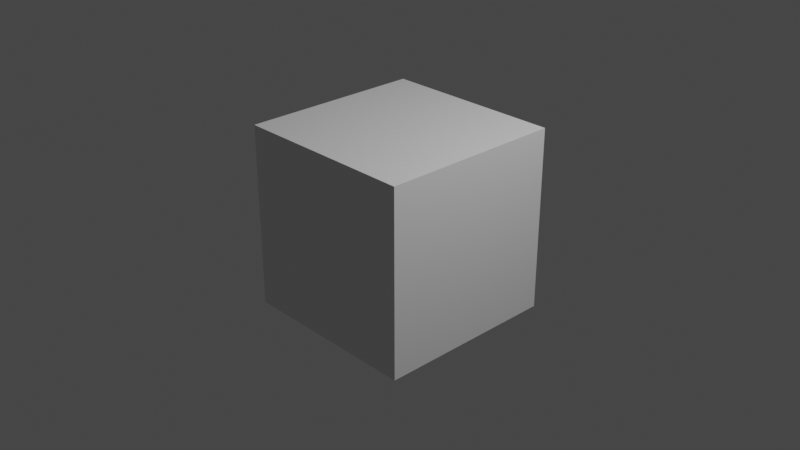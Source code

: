 # Source: cube.blend  (saved by Blender 2.82.7; exported with 4.5.12 LTS)
import bpy
from mathutils import Matrix  # noqa: F401  (used for matrix-valued properties, if any)

bpy.ops.wm.read_factory_settings(use_empty=True)
scene = bpy.context.scene
scene.name = 'Scene'

# ---- collections
col_collection = bpy.data.collections.new('Collection'); scene.collection.children.link(col_collection)

# ---- materials (node trees are filled in below, after node groups)
mat_material = bpy.data.materials.new('Material')
mat_material.alpha_threshold = 0.0
mat_material.use_transparent_shadow = False
mat_material.line_color = (0.0, 0.0, 0.0, 1.0)

# ---- material node trees
mat_material.use_nodes = True; mat_material.node_tree.nodes.clear()
_N = mat_material.node_tree.nodes; _L = mat_material.node_tree.links
n0 = _N.new('ShaderNodeOutputMaterial'); n0.name = 'Material Output'; n0.location = (300, 300)
n1 = _N.new('ShaderNodeBsdfPrincipled'); n1.name = 'Principled BSDF'; n1.location = (10, 300)
n1.distribution = 'GGX'
n1.subsurface_method = 'BURLEY'
n1.inputs[2].default_value = 0.4
n1.inputs[3].default_value = 1.45
n1.inputs[27].default_value = (0.0, 0.0, 0.0, 1.0)
n1.inputs[28].default_value = 1.0
_L.new(n1.outputs[0], n0.inputs[0])
n0.is_active_output = True

# ---- world
world_world = bpy.data.worlds.new('World'); scene.world = world_world
world_world.use_nodes = True; world_world.node_tree.nodes.clear()
_N = world_world.node_tree.nodes; _L = world_world.node_tree.links
n0 = _N.new('ShaderNodeOutputWorld'); n0.name = 'World Output'; n0.location = (300, 300)
n1 = _N.new('ShaderNodeBackground'); n1.name = 'Background'; n1.location = (10, 300)
n1.inputs[0].default_value = (0.05088, 0.05088, 0.05088, 1.0)
_L.new(n1.outputs[0], n0.inputs[0])
n0.is_active_output = True
world_world.color = (0.05088, 0.05088, 0.05088)
world_world.use_sun_shadow = False
world_world.sun_shadow_jitter_overblur = 0.0

# ---- cameras
cam_camera = bpy.data.cameras.new('Camera')
cam_camera.clip_end = 100.0
cam_camera.ortho_scale = 7.314

# ---- lights
light_light = bpy.data.lights.new('Light', 'POINT')
light_light.transmission_factor = 0.0
light_light.energy = 1000.0
light_light.shadow_soft_size = 0.1
light_light.shadow_maximum_resolution = 0.006
light_light.use_absolute_resolution = True

# ---- meshes
me_cube = bpy.data.meshes.new('Cube')
me_cube.from_pydata([(1.0, 1.0, 1.0), (1.0, 1.0, -1.0), (1.0, -1.0, 1.0), (1.0, -1.0, -1.0), (-1.0, 1.0, 1.0), (-1.0, 1.0, -1.0), (-1.0, -1.0, 1.0), (-1.0, -1.0, -1.0)], [], [(0, 4, 6, 2), (3, 2, 6, 7), (7, 6, 4, 5), (5, 1, 3, 7), (1, 0, 2, 3), (5, 4, 0, 1)])
_uv = me_cube.uv_layers.new(name='UVMap')
_uv.uv.foreach_set('vector', [1.0, 1.0, 0.0, 1.0, 0.0, 0.0, 1.0, 0.0, 1.0, 0.0, 1.0, 1.0, 0.0, 1.0, 0.0, 0.0, 0.0, 0.0, 0.0, 1.0, 1.0, 1.0, 1.0, 0.0, 0.0, 1.0, 1.0, 1.0, 1.0, 0.0, 0.0, 0.0, 1.0, 0.0, 1.0, 1.0, 0.0, 1.0, 0.0, 0.0, 0.0, 0.0, 0.0, 1.0, 1.0, 1.0, 1.0, 0.0])
_ca = me_cube.color_attributes.new('cols', 'BYTE_COLOR', 'CORNER')
_ca.data.foreach_set('color', [0.1329, 1.0, 0.0999, 1.0, 0.9647, 0.2307, 0.1981, 1.0, 1.0, 0.002732, 0.002732, 1.0, 0.1912, 1.0, 0.159, 1.0, 1.0, 0.008568, 0.008568, 1.0, 0.1912, 1.0, 0.159, 1.0, 1.0, 0.002732, 0.002732, 1.0, 1.0, 0.02217, 0.02217, 1.0, 1.0, 0.02217, 0.02217, 1.0, 1.0, 0.002732, 0.002732, 1.0, 0.9647, 0.2307, 0.1981, 1.0, 0.1812, 1.0, 0.15, 1.0, 0.1812, 1.0, 0.15, 1.0, 0.6654, 1.0, 0.6514, 1.0, 1.0, 0.008568, 0.008568, 1.0, 1.0, 0.02217, 0.02217, 1.0, 0.6654, 1.0, 0.6514, 1.0, 0.1329, 1.0, 0.0999, 1.0, 0.1912, 1.0, 0.159, 1.0, 1.0, 0.008568, 0.008568, 1.0, 0.1812, 1.0, 0.15, 1.0, 0.9647, 0.2307, 0.1981, 1.0, 0.1329, 1.0, 0.0999, 1.0, 0.6654, 1.0, 0.6514, 1.0])
me_cube.materials.append(mat_material)
me_cube.use_remesh_preserve_volume = False
me_cube.use_remesh_preserve_attributes = False
me_cube.use_mirror_vertex_groups = False
me_cube.update()

# ---- objects
ob_cube = bpy.data.objects.new('Cube', me_cube)
ob_light = bpy.data.objects.new('Light', light_light)
ob_camera = bpy.data.objects.new('Camera', cam_camera)

# ---- transforms, parenting, visibility, modifiers, constraints
ob_cube.location = (0.0, 0.0, 0.0)
ob_cube.lock_rotations_4d = False
ob_cube.empty_display_type = 'ARROWS'
ob_cube.lineart.crease_threshold = 0.0
ob_light.location = (4.076, 1.005, 5.904)
ob_light.rotation_euler = (0.6503, 0.05522, 1.866)
ob_light.lock_rotations_4d = False
ob_light.empty_display_type = 'ARROWS'
ob_light.color = (0.0, 0.0, 0.0, 0.0)
ob_light.lineart.crease_threshold = 0.0
ob_camera.location = (7.359, -6.926, 4.958)
ob_camera.rotation_euler = (1.109, 0.0, 0.8149)
ob_camera.lock_rotations_4d = False
ob_camera.empty_display_type = 'ARROWS'
ob_camera.color = (0.0, 0.0, 0.0, 0.0)
ob_camera.display_type = 'WIRE'
ob_camera.lineart.crease_threshold = 0.0

# ---- collection membership
col_collection.objects.link(ob_cube)
col_collection.objects.link(ob_light)
col_collection.objects.link(ob_camera)

# ---- scene / render settings (as saved in the file)
scene.camera = ob_camera
scene.frame_start = 1; scene.frame_end = 250; scene.frame_set(1)
scene.render.engine = 'BLENDER_EEVEE_NEXT'
scene.cycles.use_denoising = False
scene.cycles.samples = 128
scene.cycles.sampling_pattern = 'TABULATED_SOBOL'
scene.cycles.use_adaptive_sampling = False
scene.cycles.use_light_tree = False
scene.view_settings.view_transform = 'Filmic'
bpy.context.view_layer.update()

